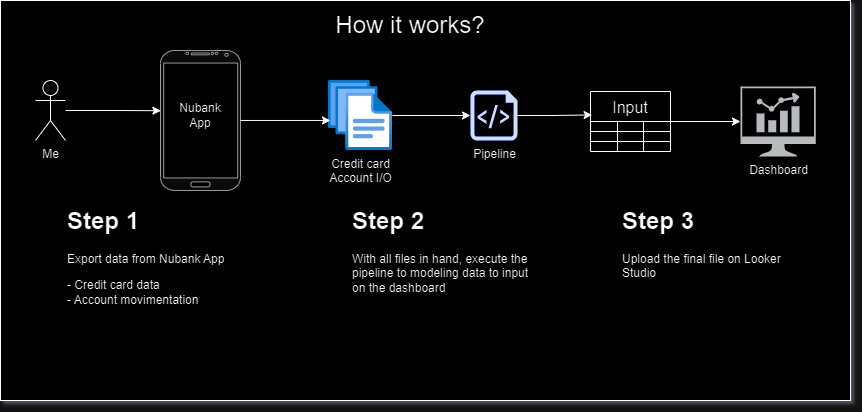

The diagram above was exported from draw.io. Its source (the exported page's mxGraphModel, read from the mxfile embedded in the PNG):
<mxGraphModel dx="1050" dy="591" grid="1" gridSize="10" guides="1" tooltips="1" connect="1" arrows="1" fold="1" page="1" pageScale="1" pageWidth="850" pageHeight="1100" math="0" shadow="0">
  <root>
    <mxCell id="0" />
    <mxCell id="1" parent="0" />
    <mxCell id="-z4N0QVA8Ki66p4xFR-I-1" value="" style="rounded=0;whiteSpace=wrap;html=1;" vertex="1" parent="1">
      <mxGeometry x="360" y="170" width="850" height="400" as="geometry" />
    </mxCell>
    <mxCell id="-z4N0QVA8Ki66p4xFR-I-2" value="&lt;font style=&quot;font-size: 24px;&quot;&gt;How it works?&lt;/font&gt;" style="text;html=1;align=center;verticalAlign=middle;whiteSpace=wrap;rounded=0;" vertex="1" parent="1">
      <mxGeometry x="675" y="180" width="190" height="30" as="geometry" />
    </mxCell>
    <mxCell id="-z4N0QVA8Ki66p4xFR-I-3" value="Me" style="shape=umlActor;verticalLabelPosition=bottom;verticalAlign=top;html=1;outlineConnect=0;" vertex="1" parent="1">
      <mxGeometry x="395" y="250" width="30" height="60" as="geometry" />
    </mxCell>
    <mxCell id="-z4N0QVA8Ki66p4xFR-I-7" value="" style="group" vertex="1" connectable="0" parent="1">
      <mxGeometry x="520" y="220" width="80" height="140" as="geometry" />
    </mxCell>
    <mxCell id="-z4N0QVA8Ki66p4xFR-I-5" value="" style="verticalLabelPosition=bottom;verticalAlign=top;html=1;shadow=0;dashed=0;strokeWidth=1;shape=mxgraph.android.phone2;strokeColor=#666666;fillColor=#f5f5f5;fontColor=#333333;" vertex="1" parent="-z4N0QVA8Ki66p4xFR-I-7">
      <mxGeometry width="80" height="140" as="geometry" />
    </mxCell>
    <mxCell id="-z4N0QVA8Ki66p4xFR-I-6" value="Nubank App" style="text;html=1;align=center;verticalAlign=middle;whiteSpace=wrap;rounded=0;" vertex="1" parent="-z4N0QVA8Ki66p4xFR-I-7">
      <mxGeometry x="10" y="50" width="60" height="30" as="geometry" />
    </mxCell>
    <mxCell id="-z4N0QVA8Ki66p4xFR-I-8" style="edgeStyle=orthogonalEdgeStyle;rounded=0;orthogonalLoop=1;jettySize=auto;html=1;entryX=0.005;entryY=0.43;entryDx=0;entryDy=0;entryPerimeter=0;" edge="1" parent="1" source="-z4N0QVA8Ki66p4xFR-I-3" target="-z4N0QVA8Ki66p4xFR-I-5">
      <mxGeometry relative="1" as="geometry" />
    </mxCell>
    <mxCell id="-z4N0QVA8Ki66p4xFR-I-9" value="&lt;h1 style=&quot;margin-top: 0px;&quot;&gt;Step 1&lt;/h1&gt;&lt;p&gt;Export data from Nubank App&lt;/p&gt;&lt;p&gt;- Credit card data&lt;br&gt;- Account movimentation&lt;/p&gt;" style="text;html=1;whiteSpace=wrap;overflow=hidden;rounded=0;" vertex="1" parent="1">
      <mxGeometry x="425" y="370" width="180" height="120" as="geometry" />
    </mxCell>
    <mxCell id="-z4N0QVA8Ki66p4xFR-I-10" value="Credit card&lt;br&gt;Account I/O" style="image;aspect=fixed;html=1;points=[];align=center;fontSize=12;image=img/lib/azure2/general/Files.svg;" vertex="1" parent="1">
      <mxGeometry x="688" y="250" width="64" height="70" as="geometry" />
    </mxCell>
    <mxCell id="-z4N0QVA8Ki66p4xFR-I-13" style="edgeStyle=orthogonalEdgeStyle;rounded=0;orthogonalLoop=1;jettySize=auto;html=1;entryX=0.031;entryY=0.571;entryDx=0;entryDy=0;entryPerimeter=0;" edge="1" parent="1" source="-z4N0QVA8Ki66p4xFR-I-5" target="-z4N0QVA8Ki66p4xFR-I-10">
      <mxGeometry relative="1" as="geometry" />
    </mxCell>
    <mxCell id="-z4N0QVA8Ki66p4xFR-I-14" value="Pipeline" style="sketch=0;aspect=fixed;pointerEvents=1;shadow=0;dashed=0;html=1;strokeColor=none;labelPosition=center;verticalLabelPosition=bottom;verticalAlign=top;align=center;fillColor=#00188D;shape=mxgraph.azure.script_file" vertex="1" parent="1">
      <mxGeometry x="830" y="260" width="47" height="50" as="geometry" />
    </mxCell>
    <mxCell id="-z4N0QVA8Ki66p4xFR-I-15" style="edgeStyle=orthogonalEdgeStyle;rounded=0;orthogonalLoop=1;jettySize=auto;html=1;entryX=0;entryY=0.5;entryDx=0;entryDy=0;entryPerimeter=0;" edge="1" parent="1" source="-z4N0QVA8Ki66p4xFR-I-10" target="-z4N0QVA8Ki66p4xFR-I-14">
      <mxGeometry relative="1" as="geometry" />
    </mxCell>
    <mxCell id="-z4N0QVA8Ki66p4xFR-I-60" style="edgeStyle=orthogonalEdgeStyle;rounded=0;orthogonalLoop=1;jettySize=auto;html=1;" edge="1" parent="1" source="-z4N0QVA8Ki66p4xFR-I-43" target="-z4N0QVA8Ki66p4xFR-I-58">
      <mxGeometry relative="1" as="geometry" />
    </mxCell>
    <mxCell id="-z4N0QVA8Ki66p4xFR-I-43" value="Input" style="shape=table;startSize=30;container=1;collapsible=0;childLayout=tableLayout;strokeColor=default;fontSize=16;" vertex="1" parent="1">
      <mxGeometry x="950" y="261" width="80" height="60" as="geometry" />
    </mxCell>
    <mxCell id="-z4N0QVA8Ki66p4xFR-I-44" value="" style="shape=tableRow;horizontal=0;startSize=0;swimlaneHead=0;swimlaneBody=0;strokeColor=inherit;top=0;left=0;bottom=0;right=0;collapsible=0;dropTarget=0;fillColor=none;points=[[0,0.5],[1,0.5]];portConstraint=eastwest;fontSize=16;" vertex="1" parent="-z4N0QVA8Ki66p4xFR-I-43">
      <mxGeometry y="30" width="80" height="10" as="geometry" />
    </mxCell>
    <mxCell id="-z4N0QVA8Ki66p4xFR-I-45" value="" style="shape=partialRectangle;html=1;whiteSpace=wrap;connectable=0;strokeColor=inherit;overflow=hidden;fillColor=none;top=0;left=0;bottom=0;right=0;pointerEvents=1;fontSize=16;" vertex="1" parent="-z4N0QVA8Ki66p4xFR-I-44">
      <mxGeometry width="27" height="10" as="geometry">
        <mxRectangle width="27" height="10" as="alternateBounds" />
      </mxGeometry>
    </mxCell>
    <mxCell id="-z4N0QVA8Ki66p4xFR-I-46" value="" style="shape=partialRectangle;html=1;whiteSpace=wrap;connectable=0;strokeColor=inherit;overflow=hidden;fillColor=none;top=0;left=0;bottom=0;right=0;pointerEvents=1;fontSize=16;" vertex="1" parent="-z4N0QVA8Ki66p4xFR-I-44">
      <mxGeometry x="27" width="26" height="10" as="geometry">
        <mxRectangle width="26" height="10" as="alternateBounds" />
      </mxGeometry>
    </mxCell>
    <mxCell id="-z4N0QVA8Ki66p4xFR-I-47" value="" style="shape=partialRectangle;html=1;whiteSpace=wrap;connectable=0;strokeColor=inherit;overflow=hidden;fillColor=none;top=0;left=0;bottom=0;right=0;pointerEvents=1;fontSize=16;" vertex="1" parent="-z4N0QVA8Ki66p4xFR-I-44">
      <mxGeometry x="53" width="27" height="10" as="geometry">
        <mxRectangle width="27" height="10" as="alternateBounds" />
      </mxGeometry>
    </mxCell>
    <mxCell id="-z4N0QVA8Ki66p4xFR-I-48" value="" style="shape=tableRow;horizontal=0;startSize=0;swimlaneHead=0;swimlaneBody=0;strokeColor=inherit;top=0;left=0;bottom=0;right=0;collapsible=0;dropTarget=0;fillColor=none;points=[[0,0.5],[1,0.5]];portConstraint=eastwest;fontSize=16;" vertex="1" parent="-z4N0QVA8Ki66p4xFR-I-43">
      <mxGeometry y="40" width="80" height="10" as="geometry" />
    </mxCell>
    <mxCell id="-z4N0QVA8Ki66p4xFR-I-49" value="" style="shape=partialRectangle;html=1;whiteSpace=wrap;connectable=0;strokeColor=inherit;overflow=hidden;fillColor=none;top=0;left=0;bottom=0;right=0;pointerEvents=1;fontSize=16;" vertex="1" parent="-z4N0QVA8Ki66p4xFR-I-48">
      <mxGeometry width="27" height="10" as="geometry">
        <mxRectangle width="27" height="10" as="alternateBounds" />
      </mxGeometry>
    </mxCell>
    <mxCell id="-z4N0QVA8Ki66p4xFR-I-50" value="" style="shape=partialRectangle;html=1;whiteSpace=wrap;connectable=0;strokeColor=inherit;overflow=hidden;fillColor=none;top=0;left=0;bottom=0;right=0;pointerEvents=1;fontSize=16;" vertex="1" parent="-z4N0QVA8Ki66p4xFR-I-48">
      <mxGeometry x="27" width="26" height="10" as="geometry">
        <mxRectangle width="26" height="10" as="alternateBounds" />
      </mxGeometry>
    </mxCell>
    <mxCell id="-z4N0QVA8Ki66p4xFR-I-51" value="" style="shape=partialRectangle;html=1;whiteSpace=wrap;connectable=0;strokeColor=inherit;overflow=hidden;fillColor=none;top=0;left=0;bottom=0;right=0;pointerEvents=1;fontSize=16;" vertex="1" parent="-z4N0QVA8Ki66p4xFR-I-48">
      <mxGeometry x="53" width="27" height="10" as="geometry">
        <mxRectangle width="27" height="10" as="alternateBounds" />
      </mxGeometry>
    </mxCell>
    <mxCell id="-z4N0QVA8Ki66p4xFR-I-52" value="" style="shape=tableRow;horizontal=0;startSize=0;swimlaneHead=0;swimlaneBody=0;strokeColor=inherit;top=0;left=0;bottom=0;right=0;collapsible=0;dropTarget=0;fillColor=none;points=[[0,0.5],[1,0.5]];portConstraint=eastwest;fontSize=16;" vertex="1" parent="-z4N0QVA8Ki66p4xFR-I-43">
      <mxGeometry y="50" width="80" height="10" as="geometry" />
    </mxCell>
    <mxCell id="-z4N0QVA8Ki66p4xFR-I-53" value="" style="shape=partialRectangle;html=1;whiteSpace=wrap;connectable=0;strokeColor=inherit;overflow=hidden;fillColor=none;top=0;left=0;bottom=0;right=0;pointerEvents=1;fontSize=16;" vertex="1" parent="-z4N0QVA8Ki66p4xFR-I-52">
      <mxGeometry width="27" height="10" as="geometry">
        <mxRectangle width="27" height="10" as="alternateBounds" />
      </mxGeometry>
    </mxCell>
    <mxCell id="-z4N0QVA8Ki66p4xFR-I-54" value="" style="shape=partialRectangle;html=1;whiteSpace=wrap;connectable=0;strokeColor=inherit;overflow=hidden;fillColor=none;top=0;left=0;bottom=0;right=0;pointerEvents=1;fontSize=16;" vertex="1" parent="-z4N0QVA8Ki66p4xFR-I-52">
      <mxGeometry x="27" width="26" height="10" as="geometry">
        <mxRectangle width="26" height="10" as="alternateBounds" />
      </mxGeometry>
    </mxCell>
    <mxCell id="-z4N0QVA8Ki66p4xFR-I-55" value="" style="shape=partialRectangle;html=1;whiteSpace=wrap;connectable=0;strokeColor=inherit;overflow=hidden;fillColor=none;top=0;left=0;bottom=0;right=0;pointerEvents=1;fontSize=16;" vertex="1" parent="-z4N0QVA8Ki66p4xFR-I-52">
      <mxGeometry x="53" width="27" height="10" as="geometry">
        <mxRectangle width="27" height="10" as="alternateBounds" />
      </mxGeometry>
    </mxCell>
    <mxCell id="-z4N0QVA8Ki66p4xFR-I-58" value="Dashboard" style="sketch=0;pointerEvents=1;shadow=0;dashed=0;html=1;strokeColor=none;fillColor=#434445;aspect=fixed;labelPosition=center;verticalLabelPosition=bottom;verticalAlign=top;align=center;outlineConnect=0;shape=mxgraph.vvd.nsx_dashboard;" vertex="1" parent="1">
      <mxGeometry x="1100" y="256" width="75.27" height="70" as="geometry" />
    </mxCell>
    <mxCell id="-z4N0QVA8Ki66p4xFR-I-59" style="edgeStyle=orthogonalEdgeStyle;rounded=0;orthogonalLoop=1;jettySize=auto;html=1;entryX=0.02;entryY=0.39;entryDx=0;entryDy=0;entryPerimeter=0;" edge="1" parent="1" source="-z4N0QVA8Ki66p4xFR-I-14" target="-z4N0QVA8Ki66p4xFR-I-43">
      <mxGeometry relative="1" as="geometry" />
    </mxCell>
    <mxCell id="-z4N0QVA8Ki66p4xFR-I-61" value="&lt;h1 style=&quot;margin-top: 0px;&quot;&gt;Step 2&lt;/h1&gt;&lt;p&gt;With all files in hand, execute the pipeline to modeling data to input on the dashboard&lt;/p&gt;" style="text;html=1;whiteSpace=wrap;overflow=hidden;rounded=0;" vertex="1" parent="1">
      <mxGeometry x="710" y="370" width="180" height="120" as="geometry" />
    </mxCell>
    <mxCell id="-z4N0QVA8Ki66p4xFR-I-62" value="&lt;h1 style=&quot;margin-top: 0px;&quot;&gt;Step 3&lt;/h1&gt;&lt;div&gt;Upload the final file on Looker Studio&lt;/div&gt;" style="text;html=1;whiteSpace=wrap;overflow=hidden;rounded=0;" vertex="1" parent="1">
      <mxGeometry x="980" y="370" width="180" height="120" as="geometry" />
    </mxCell>
  </root>
</mxGraphModel>